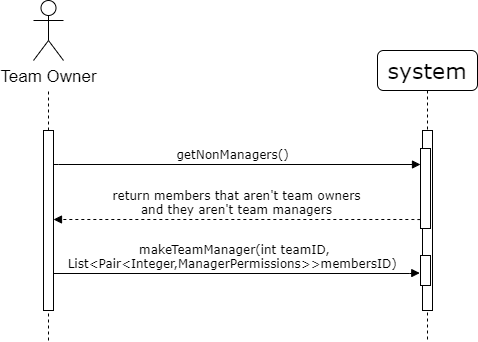

The diagram above was exported from draw.io. Its source (the exported page's mxGraphModel, read from the mxfile embedded in the PNG):
<mxGraphModel dx="509" dy="488" grid="1" gridSize="10" guides="1" tooltips="1" connect="1" arrows="1" fold="1" page="1" pageScale="1" pageWidth="1100" pageHeight="850" background="#ffffff" math="0" shadow="0">
  <root>
    <mxCell id="0" />
    <mxCell id="1" parent="0" />
    <mxCell id="XKLUptQbcWkRqj4vOACY-1" value="" style="endArrow=none;dashed=1;html=1;" parent="1" edge="1">
      <mxGeometry width="50" height="50" relative="1" as="geometry">
        <mxPoint x="113" y="370" as="sourcePoint" />
        <mxPoint x="113" y="120" as="targetPoint" />
      </mxGeometry>
    </mxCell>
    <mxCell id="7baba1c4bc27f4b0-2" value="&lt;span style=&quot;font-size: 22px&quot;&gt;system&lt;/span&gt;" style="shape=umlLifeline;perimeter=lifelinePerimeter;whiteSpace=wrap;html=1;container=1;collapsible=0;recursiveResize=0;outlineConnect=0;rounded=1;shadow=0;comic=0;labelBackgroundColor=none;strokeWidth=1;fontFamily=Verdana;fontSize=12;align=center;" parent="1" vertex="1">
      <mxGeometry x="442" y="80" width="100" height="290" as="geometry" />
    </mxCell>
    <mxCell id="7baba1c4bc27f4b0-10" value="" style="html=1;points=[];perimeter=orthogonalPerimeter;rounded=0;shadow=0;comic=0;labelBackgroundColor=none;strokeWidth=1;fontFamily=Verdana;fontSize=12;align=center;" parent="7baba1c4bc27f4b0-2" vertex="1">
      <mxGeometry x="45" y="80" width="10" height="180" as="geometry" />
    </mxCell>
    <mxCell id="XKLUptQbcWkRqj4vOACY-13" value="" style="html=1;points=[];perimeter=orthogonalPerimeter;rounded=0;shadow=0;comic=0;labelBackgroundColor=none;strokeWidth=1;fontFamily=Verdana;fontSize=12;align=center;" parent="7baba1c4bc27f4b0-2" vertex="1">
      <mxGeometry x="43" y="98" width="10" height="80" as="geometry" />
    </mxCell>
    <mxCell id="XKLUptQbcWkRqj4vOACY-19" value="" style="html=1;points=[];perimeter=orthogonalPerimeter;rounded=0;shadow=0;comic=0;labelBackgroundColor=none;strokeWidth=1;fontFamily=Verdana;fontSize=12;align=center;" parent="7baba1c4bc27f4b0-2" vertex="1">
      <mxGeometry x="43" y="205" width="10" height="30" as="geometry" />
    </mxCell>
    <mxCell id="7baba1c4bc27f4b0-11" value="getNonManagers()" style="html=1;verticalAlign=bottom;endArrow=block;labelBackgroundColor=none;fontFamily=Verdana;fontSize=12;edgeStyle=elbowEdgeStyle;elbow=vertical;" parent="1" target="XKLUptQbcWkRqj4vOACY-13" edge="1">
      <mxGeometry relative="1" as="geometry">
        <mxPoint x="118" y="194" as="sourcePoint" />
        <mxPoint x="484.94000000000005" y="183.78999999999996" as="targetPoint" />
        <Array as="points">
          <mxPoint x="113" y="194" />
        </Array>
      </mxGeometry>
    </mxCell>
    <mxCell id="7baba1c4bc27f4b0-9" value="" style="html=1;points=[];perimeter=orthogonalPerimeter;rounded=0;shadow=0;comic=0;labelBackgroundColor=none;strokeWidth=1;fontFamily=Verdana;fontSize=12;align=center;" parent="1" vertex="1">
      <mxGeometry x="108" y="160" width="10" height="180" as="geometry" />
    </mxCell>
    <mxCell id="XKLUptQbcWkRqj4vOACY-4" value="Team Owner" style="shape=umlActor;verticalLabelPosition=bottom;labelBackgroundColor=#ffffff;verticalAlign=top;html=1;outlineConnect=0;fontSize=17;" parent="1" vertex="1">
      <mxGeometry x="98" y="30" width="30" height="60" as="geometry" />
    </mxCell>
    <mxCell id="XKLUptQbcWkRqj4vOACY-11" value="return members that aren't team owners&lt;br&gt;and they aren't team managers" style="html=1;verticalAlign=bottom;endArrow=block;labelBackgroundColor=none;fontFamily=Verdana;fontSize=12;edgeStyle=elbowEdgeStyle;elbow=vertical;exitX=-0.034;exitY=0.762;exitDx=0;exitDy=0;exitPerimeter=0;dashed=1;" parent="1" edge="1">
      <mxGeometry relative="1" as="geometry">
        <mxPoint x="484.6600000000001" y="249.34000000000003" as="sourcePoint" />
        <mxPoint x="118" y="249" as="targetPoint" />
        <Array as="points" />
      </mxGeometry>
    </mxCell>
    <mxCell id="XKLUptQbcWkRqj4vOACY-12" value="makeTeamManager(int teamID, &lt;br&gt;List&amp;lt;Pair&amp;lt;Integer,ManagerPermissions&amp;gt;&amp;gt;membersID)&amp;nbsp;&amp;nbsp;" style="html=1;verticalAlign=bottom;endArrow=block;labelBackgroundColor=none;fontFamily=Verdana;fontSize=12;edgeStyle=elbowEdgeStyle;elbow=vertical;entryX=-0.271;entryY=0.691;entryDx=0;entryDy=0;entryPerimeter=0;" parent="1" edge="1">
      <mxGeometry relative="1" as="geometry">
        <mxPoint x="118" y="303" as="sourcePoint" />
        <mxPoint x="484.28999999999996" y="302.56000000000006" as="targetPoint" />
        <Array as="points">
          <mxPoint x="220" y="303" />
        </Array>
      </mxGeometry>
    </mxCell>
  </root>
</mxGraphModel>